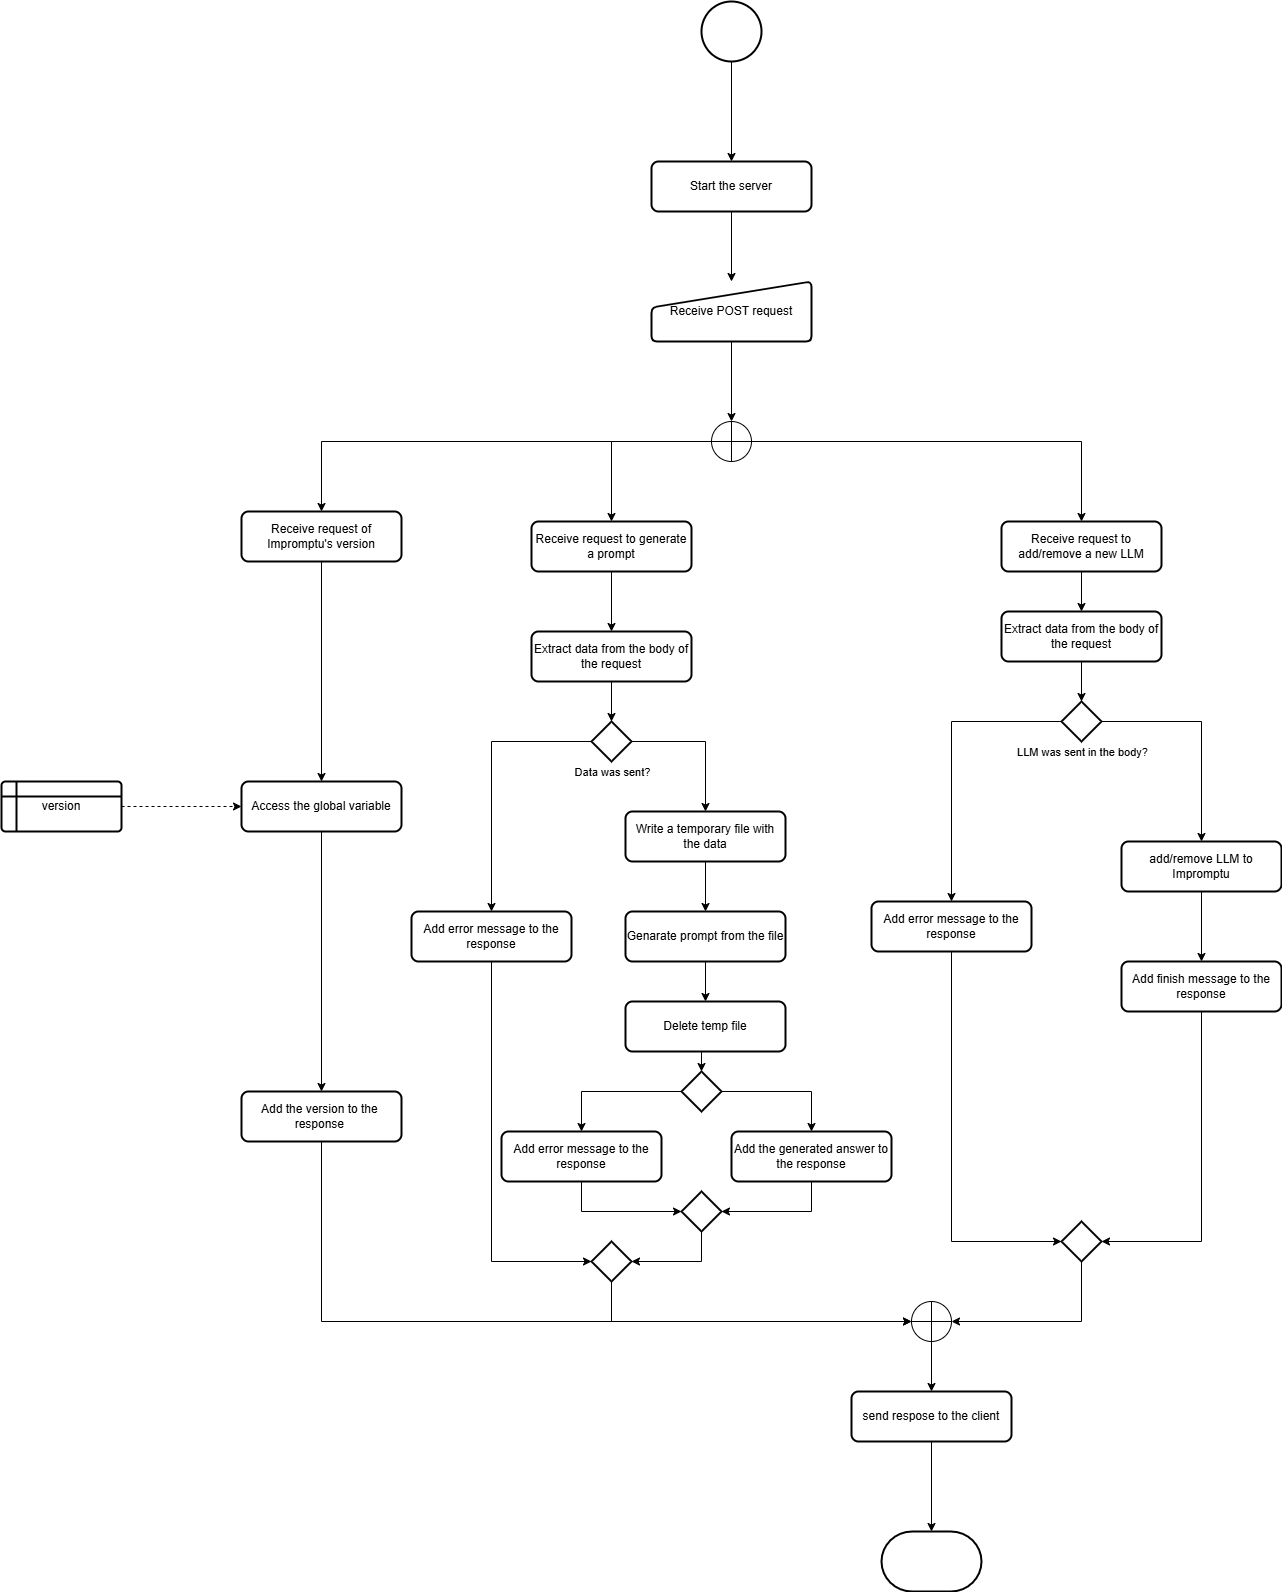

The diagram above was exported from draw.io. Its source (the exported page's mxGraphModel, read from the mxfile embedded in the PNG):
<mxGraphModel dx="2261" dy="772" grid="1" gridSize="10" guides="1" tooltips="1" connect="1" arrows="1" fold="1" page="1" pageScale="1" pageWidth="827" pageHeight="1169" math="0" shadow="0">
  <root>
    <mxCell id="0" />
    <mxCell id="1" parent="0" />
    <mxCell id="ZW3ns0WIZJ93A7vm33-a-28" style="edgeStyle=orthogonalEdgeStyle;rounded=0;orthogonalLoop=1;jettySize=auto;html=1;exitX=0.5;exitY=1;exitDx=0;exitDy=0;exitPerimeter=0;" parent="1" source="ZW3ns0WIZJ93A7vm33-a-1" target="dbO9DXQACIx0WLyUYPRh-1" edge="1">
      <mxGeometry relative="1" as="geometry">
        <mxPoint x="360" y="220" as="targetPoint" />
      </mxGeometry>
    </mxCell>
    <mxCell id="ZW3ns0WIZJ93A7vm33-a-1" value="" style="strokeWidth=2;html=1;shape=mxgraph.flowchart.start_2;whiteSpace=wrap;" parent="1" vertex="1">
      <mxGeometry x="330" y="80" width="60" height="60" as="geometry" />
    </mxCell>
    <mxCell id="ZW3ns0WIZJ93A7vm33-a-68" value="" style="strokeWidth=2;html=1;shape=mxgraph.flowchart.terminator;whiteSpace=wrap;" parent="1" vertex="1">
      <mxGeometry x="510" y="1610" width="100" height="60" as="geometry" />
    </mxCell>
    <mxCell id="dbO9DXQACIx0WLyUYPRh-14" style="edgeStyle=orthogonalEdgeStyle;rounded=0;orthogonalLoop=1;jettySize=auto;html=1;exitX=0.5;exitY=1;exitDx=0;exitDy=0;" parent="1" source="dbO9DXQACIx0WLyUYPRh-1" target="dbO9DXQACIx0WLyUYPRh-2" edge="1">
      <mxGeometry relative="1" as="geometry" />
    </mxCell>
    <mxCell id="dbO9DXQACIx0WLyUYPRh-1" value="Start the server" style="rounded=1;whiteSpace=wrap;html=1;absoluteArcSize=1;arcSize=14;strokeWidth=2;" parent="1" vertex="1">
      <mxGeometry x="280" y="240" width="160" height="50" as="geometry" />
    </mxCell>
    <mxCell id="dbO9DXQACIx0WLyUYPRh-2" value="Receive POST request" style="html=1;strokeWidth=2;shape=manualInput;whiteSpace=wrap;rounded=1;size=26;arcSize=11;" parent="1" vertex="1">
      <mxGeometry x="280" y="360" width="160" height="60" as="geometry" />
    </mxCell>
    <mxCell id="dbO9DXQACIx0WLyUYPRh-8" style="edgeStyle=orthogonalEdgeStyle;rounded=0;orthogonalLoop=1;jettySize=auto;html=1;exitX=0;exitY=0.5;exitDx=0;exitDy=0;exitPerimeter=0;" parent="1" source="dbO9DXQACIx0WLyUYPRh-3" target="dbO9DXQACIx0WLyUYPRh-5" edge="1">
      <mxGeometry relative="1" as="geometry" />
    </mxCell>
    <mxCell id="dbO9DXQACIx0WLyUYPRh-9" style="edgeStyle=orthogonalEdgeStyle;rounded=0;orthogonalLoop=1;jettySize=auto;html=1;exitX=0;exitY=0.5;exitDx=0;exitDy=0;exitPerimeter=0;entryX=0.5;entryY=0;entryDx=0;entryDy=0;" parent="1" source="dbO9DXQACIx0WLyUYPRh-3" target="dbO9DXQACIx0WLyUYPRh-6" edge="1">
      <mxGeometry relative="1" as="geometry" />
    </mxCell>
    <mxCell id="dbO9DXQACIx0WLyUYPRh-10" style="edgeStyle=orthogonalEdgeStyle;rounded=0;orthogonalLoop=1;jettySize=auto;html=1;exitX=1;exitY=0.5;exitDx=0;exitDy=0;exitPerimeter=0;entryX=0.5;entryY=0;entryDx=0;entryDy=0;" parent="1" source="dbO9DXQACIx0WLyUYPRh-3" target="dbO9DXQACIx0WLyUYPRh-4" edge="1">
      <mxGeometry relative="1" as="geometry" />
    </mxCell>
    <mxCell id="dbO9DXQACIx0WLyUYPRh-3" value="" style="verticalLabelPosition=bottom;verticalAlign=top;html=1;shape=mxgraph.flowchart.summing_function;" parent="1" vertex="1">
      <mxGeometry x="340" y="500" width="40" height="40" as="geometry" />
    </mxCell>
    <mxCell id="dbO9DXQACIx0WLyUYPRh-59" style="edgeStyle=orthogonalEdgeStyle;rounded=0;orthogonalLoop=1;jettySize=auto;html=1;exitX=0.5;exitY=1;exitDx=0;exitDy=0;" parent="1" source="dbO9DXQACIx0WLyUYPRh-4" target="dbO9DXQACIx0WLyUYPRh-50" edge="1">
      <mxGeometry relative="1" as="geometry" />
    </mxCell>
    <mxCell id="dbO9DXQACIx0WLyUYPRh-4" value="Receive request to add/remove a new LLM" style="rounded=1;whiteSpace=wrap;html=1;absoluteArcSize=1;arcSize=14;strokeWidth=2;" parent="1" vertex="1">
      <mxGeometry x="630" y="600" width="160" height="50" as="geometry" />
    </mxCell>
    <mxCell id="dbO9DXQACIx0WLyUYPRh-17" style="edgeStyle=orthogonalEdgeStyle;rounded=0;orthogonalLoop=1;jettySize=auto;html=1;exitX=0.5;exitY=1;exitDx=0;exitDy=0;" parent="1" source="dbO9DXQACIx0WLyUYPRh-5" target="dbO9DXQACIx0WLyUYPRh-16" edge="1">
      <mxGeometry relative="1" as="geometry" />
    </mxCell>
    <mxCell id="dbO9DXQACIx0WLyUYPRh-5" value="Receive request of Impromptu's version" style="rounded=1;whiteSpace=wrap;html=1;absoluteArcSize=1;arcSize=14;strokeWidth=2;" parent="1" vertex="1">
      <mxGeometry x="-130" y="590" width="160" height="50" as="geometry" />
    </mxCell>
    <mxCell id="dbO9DXQACIx0WLyUYPRh-24" style="edgeStyle=orthogonalEdgeStyle;rounded=0;orthogonalLoop=1;jettySize=auto;html=1;exitX=0.5;exitY=1;exitDx=0;exitDy=0;" parent="1" source="dbO9DXQACIx0WLyUYPRh-6" target="dbO9DXQACIx0WLyUYPRh-23" edge="1">
      <mxGeometry relative="1" as="geometry" />
    </mxCell>
    <mxCell id="dbO9DXQACIx0WLyUYPRh-6" value="Receive request to generate a prompt" style="rounded=1;whiteSpace=wrap;html=1;absoluteArcSize=1;arcSize=14;strokeWidth=2;" parent="1" vertex="1">
      <mxGeometry x="160" y="600" width="160" height="50" as="geometry" />
    </mxCell>
    <mxCell id="dbO9DXQACIx0WLyUYPRh-12" style="edgeStyle=orthogonalEdgeStyle;rounded=0;orthogonalLoop=1;jettySize=auto;html=1;exitX=0.5;exitY=1;exitDx=0;exitDy=0;entryX=0.5;entryY=0;entryDx=0;entryDy=0;entryPerimeter=0;" parent="1" source="dbO9DXQACIx0WLyUYPRh-2" target="dbO9DXQACIx0WLyUYPRh-3" edge="1">
      <mxGeometry relative="1" as="geometry">
        <mxPoint x="360" y="490" as="targetPoint" />
      </mxGeometry>
    </mxCell>
    <mxCell id="dbO9DXQACIx0WLyUYPRh-15" value="Add the version to the&amp;nbsp; response&amp;nbsp;" style="rounded=1;whiteSpace=wrap;html=1;absoluteArcSize=1;arcSize=14;strokeWidth=2;" parent="1" vertex="1">
      <mxGeometry x="-130" y="1170" width="160" height="50" as="geometry" />
    </mxCell>
    <mxCell id="dbO9DXQACIx0WLyUYPRh-18" style="edgeStyle=orthogonalEdgeStyle;rounded=0;orthogonalLoop=1;jettySize=auto;html=1;exitX=0.5;exitY=1;exitDx=0;exitDy=0;" parent="1" source="dbO9DXQACIx0WLyUYPRh-16" target="dbO9DXQACIx0WLyUYPRh-15" edge="1">
      <mxGeometry relative="1" as="geometry" />
    </mxCell>
    <mxCell id="dbO9DXQACIx0WLyUYPRh-16" value="Access the global variable" style="rounded=1;whiteSpace=wrap;html=1;absoluteArcSize=1;arcSize=14;strokeWidth=2;" parent="1" vertex="1">
      <mxGeometry x="-130" y="860" width="160" height="50" as="geometry" />
    </mxCell>
    <mxCell id="dbO9DXQACIx0WLyUYPRh-22" style="edgeStyle=orthogonalEdgeStyle;rounded=0;orthogonalLoop=1;jettySize=auto;html=1;exitX=1;exitY=0.5;exitDx=0;exitDy=0;dashed=1;" parent="1" source="dbO9DXQACIx0WLyUYPRh-21" target="dbO9DXQACIx0WLyUYPRh-16" edge="1">
      <mxGeometry relative="1" as="geometry">
        <mxPoint x="-250" y="885" as="sourcePoint" />
      </mxGeometry>
    </mxCell>
    <mxCell id="dbO9DXQACIx0WLyUYPRh-21" value="version" style="shape=internalStorage;whiteSpace=wrap;html=1;dx=15;dy=15;rounded=1;arcSize=8;strokeWidth=2;" parent="1" vertex="1">
      <mxGeometry x="-370" y="860" width="120" height="50" as="geometry" />
    </mxCell>
    <mxCell id="dbO9DXQACIx0WLyUYPRh-23" value="Extract data from the body of the request" style="rounded=1;whiteSpace=wrap;html=1;absoluteArcSize=1;arcSize=14;strokeWidth=2;" parent="1" vertex="1">
      <mxGeometry x="160" y="710" width="160" height="50" as="geometry" />
    </mxCell>
    <mxCell id="dbO9DXQACIx0WLyUYPRh-27" style="edgeStyle=orthogonalEdgeStyle;rounded=0;orthogonalLoop=1;jettySize=auto;html=1;exitX=1;exitY=0.5;exitDx=0;exitDy=0;exitPerimeter=0;" parent="1" source="dbO9DXQACIx0WLyUYPRh-25" target="dbO9DXQACIx0WLyUYPRh-26" edge="1">
      <mxGeometry relative="1" as="geometry" />
    </mxCell>
    <mxCell id="dbO9DXQACIx0WLyUYPRh-30" value="Data was sent?" style="edgeLabel;html=1;align=center;verticalAlign=middle;resizable=0;points=[];" parent="dbO9DXQACIx0WLyUYPRh-27" vertex="1" connectable="0">
      <mxGeometry x="-0.5" y="2" relative="1" as="geometry">
        <mxPoint x="-56" y="32" as="offset" />
      </mxGeometry>
    </mxCell>
    <mxCell id="dbO9DXQACIx0WLyUYPRh-38" style="edgeStyle=orthogonalEdgeStyle;rounded=0;orthogonalLoop=1;jettySize=auto;html=1;exitX=0;exitY=0.5;exitDx=0;exitDy=0;exitPerimeter=0;" parent="1" source="dbO9DXQACIx0WLyUYPRh-25" target="dbO9DXQACIx0WLyUYPRh-37" edge="1">
      <mxGeometry relative="1" as="geometry" />
    </mxCell>
    <mxCell id="dbO9DXQACIx0WLyUYPRh-25" value="" style="strokeWidth=2;html=1;shape=mxgraph.flowchart.decision;whiteSpace=wrap;" parent="1" vertex="1">
      <mxGeometry x="220" y="800" width="40" height="40" as="geometry" />
    </mxCell>
    <mxCell id="dbO9DXQACIx0WLyUYPRh-32" style="edgeStyle=orthogonalEdgeStyle;rounded=0;orthogonalLoop=1;jettySize=auto;html=1;exitX=0.5;exitY=1;exitDx=0;exitDy=0;" parent="1" source="dbO9DXQACIx0WLyUYPRh-26" target="dbO9DXQACIx0WLyUYPRh-31" edge="1">
      <mxGeometry relative="1" as="geometry" />
    </mxCell>
    <mxCell id="dbO9DXQACIx0WLyUYPRh-26" value="Write a temporary file with the data" style="rounded=1;whiteSpace=wrap;html=1;absoluteArcSize=1;arcSize=14;strokeWidth=2;" parent="1" vertex="1">
      <mxGeometry x="254" y="890" width="160" height="50" as="geometry" />
    </mxCell>
    <mxCell id="dbO9DXQACIx0WLyUYPRh-28" style="edgeStyle=orthogonalEdgeStyle;rounded=0;orthogonalLoop=1;jettySize=auto;html=1;exitX=0.5;exitY=1;exitDx=0;exitDy=0;entryX=0.5;entryY=0;entryDx=0;entryDy=0;entryPerimeter=0;" parent="1" source="dbO9DXQACIx0WLyUYPRh-23" target="dbO9DXQACIx0WLyUYPRh-25" edge="1">
      <mxGeometry relative="1" as="geometry" />
    </mxCell>
    <mxCell id="dbO9DXQACIx0WLyUYPRh-34" style="edgeStyle=orthogonalEdgeStyle;rounded=0;orthogonalLoop=1;jettySize=auto;html=1;exitX=0.5;exitY=1;exitDx=0;exitDy=0;entryX=0.5;entryY=0;entryDx=0;entryDy=0;" parent="1" source="dbO9DXQACIx0WLyUYPRh-31" target="dbO9DXQACIx0WLyUYPRh-33" edge="1">
      <mxGeometry relative="1" as="geometry" />
    </mxCell>
    <mxCell id="dbO9DXQACIx0WLyUYPRh-31" value="Genarate prompt from the file" style="rounded=1;whiteSpace=wrap;html=1;absoluteArcSize=1;arcSize=14;strokeWidth=2;" parent="1" vertex="1">
      <mxGeometry x="254" y="990" width="160" height="50" as="geometry" />
    </mxCell>
    <mxCell id="dbO9DXQACIx0WLyUYPRh-33" value="Delete temp file" style="rounded=1;whiteSpace=wrap;html=1;absoluteArcSize=1;arcSize=14;strokeWidth=2;" parent="1" vertex="1">
      <mxGeometry x="254" y="1080" width="160" height="50" as="geometry" />
    </mxCell>
    <mxCell id="dbO9DXQACIx0WLyUYPRh-35" value="Add the generated answer to the response" style="rounded=1;whiteSpace=wrap;html=1;absoluteArcSize=1;arcSize=14;strokeWidth=2;" parent="1" vertex="1">
      <mxGeometry x="360" y="1210" width="160" height="50" as="geometry" />
    </mxCell>
    <mxCell id="dbO9DXQACIx0WLyUYPRh-37" value="Add error message to the response" style="rounded=1;whiteSpace=wrap;html=1;absoluteArcSize=1;arcSize=14;strokeWidth=2;" parent="1" vertex="1">
      <mxGeometry x="40" y="990" width="160" height="50" as="geometry" />
    </mxCell>
    <mxCell id="dbO9DXQACIx0WLyUYPRh-41" style="edgeStyle=orthogonalEdgeStyle;rounded=0;orthogonalLoop=1;jettySize=auto;html=1;exitX=1;exitY=0.5;exitDx=0;exitDy=0;exitPerimeter=0;" parent="1" source="dbO9DXQACIx0WLyUYPRh-39" target="dbO9DXQACIx0WLyUYPRh-35" edge="1">
      <mxGeometry relative="1" as="geometry" />
    </mxCell>
    <mxCell id="dbO9DXQACIx0WLyUYPRh-43" style="edgeStyle=orthogonalEdgeStyle;rounded=0;orthogonalLoop=1;jettySize=auto;html=1;exitX=0;exitY=0.5;exitDx=0;exitDy=0;exitPerimeter=0;" parent="1" source="dbO9DXQACIx0WLyUYPRh-39" target="dbO9DXQACIx0WLyUYPRh-42" edge="1">
      <mxGeometry relative="1" as="geometry" />
    </mxCell>
    <mxCell id="dbO9DXQACIx0WLyUYPRh-39" value="" style="strokeWidth=2;html=1;shape=mxgraph.flowchart.decision;whiteSpace=wrap;" parent="1" vertex="1">
      <mxGeometry x="310" y="1150" width="40" height="40" as="geometry" />
    </mxCell>
    <mxCell id="dbO9DXQACIx0WLyUYPRh-40" style="edgeStyle=orthogonalEdgeStyle;rounded=0;orthogonalLoop=1;jettySize=auto;html=1;exitX=0.5;exitY=1;exitDx=0;exitDy=0;entryX=0.5;entryY=0;entryDx=0;entryDy=0;entryPerimeter=0;" parent="1" source="dbO9DXQACIx0WLyUYPRh-33" target="dbO9DXQACIx0WLyUYPRh-39" edge="1">
      <mxGeometry relative="1" as="geometry" />
    </mxCell>
    <mxCell id="dbO9DXQACIx0WLyUYPRh-42" value="Add error message to the response" style="rounded=1;whiteSpace=wrap;html=1;absoluteArcSize=1;arcSize=14;strokeWidth=2;" parent="1" vertex="1">
      <mxGeometry x="130" y="1210" width="160" height="50" as="geometry" />
    </mxCell>
    <mxCell id="dbO9DXQACIx0WLyUYPRh-44" value="" style="strokeWidth=2;html=1;shape=mxgraph.flowchart.decision;whiteSpace=wrap;" parent="1" vertex="1">
      <mxGeometry x="310" y="1270" width="40" height="40" as="geometry" />
    </mxCell>
    <mxCell id="dbO9DXQACIx0WLyUYPRh-45" value="" style="strokeWidth=2;html=1;shape=mxgraph.flowchart.decision;whiteSpace=wrap;" parent="1" vertex="1">
      <mxGeometry x="220" y="1320" width="40" height="40" as="geometry" />
    </mxCell>
    <mxCell id="dbO9DXQACIx0WLyUYPRh-46" style="edgeStyle=orthogonalEdgeStyle;rounded=0;orthogonalLoop=1;jettySize=auto;html=1;exitX=0.5;exitY=1;exitDx=0;exitDy=0;entryX=0;entryY=0.5;entryDx=0;entryDy=0;entryPerimeter=0;" parent="1" source="dbO9DXQACIx0WLyUYPRh-42" target="dbO9DXQACIx0WLyUYPRh-44" edge="1">
      <mxGeometry relative="1" as="geometry" />
    </mxCell>
    <mxCell id="dbO9DXQACIx0WLyUYPRh-47" style="edgeStyle=orthogonalEdgeStyle;rounded=0;orthogonalLoop=1;jettySize=auto;html=1;exitX=0.5;exitY=1;exitDx=0;exitDy=0;entryX=1;entryY=0.5;entryDx=0;entryDy=0;entryPerimeter=0;" parent="1" source="dbO9DXQACIx0WLyUYPRh-35" target="dbO9DXQACIx0WLyUYPRh-44" edge="1">
      <mxGeometry relative="1" as="geometry" />
    </mxCell>
    <mxCell id="dbO9DXQACIx0WLyUYPRh-48" style="edgeStyle=orthogonalEdgeStyle;rounded=0;orthogonalLoop=1;jettySize=auto;html=1;exitX=0.5;exitY=1;exitDx=0;exitDy=0;exitPerimeter=0;entryX=1;entryY=0.5;entryDx=0;entryDy=0;entryPerimeter=0;" parent="1" source="dbO9DXQACIx0WLyUYPRh-44" target="dbO9DXQACIx0WLyUYPRh-45" edge="1">
      <mxGeometry relative="1" as="geometry" />
    </mxCell>
    <mxCell id="dbO9DXQACIx0WLyUYPRh-49" style="edgeStyle=orthogonalEdgeStyle;rounded=0;orthogonalLoop=1;jettySize=auto;html=1;exitX=0.5;exitY=1;exitDx=0;exitDy=0;entryX=0;entryY=0.5;entryDx=0;entryDy=0;entryPerimeter=0;" parent="1" source="dbO9DXQACIx0WLyUYPRh-37" target="dbO9DXQACIx0WLyUYPRh-45" edge="1">
      <mxGeometry relative="1" as="geometry" />
    </mxCell>
    <mxCell id="dbO9DXQACIx0WLyUYPRh-58" style="edgeStyle=orthogonalEdgeStyle;rounded=0;orthogonalLoop=1;jettySize=auto;html=1;exitX=0.5;exitY=1;exitDx=0;exitDy=0;" parent="1" source="dbO9DXQACIx0WLyUYPRh-50" target="dbO9DXQACIx0WLyUYPRh-52" edge="1">
      <mxGeometry relative="1" as="geometry" />
    </mxCell>
    <mxCell id="dbO9DXQACIx0WLyUYPRh-50" value="Extract data from the body of the request" style="rounded=1;whiteSpace=wrap;html=1;absoluteArcSize=1;arcSize=14;strokeWidth=2;" parent="1" vertex="1">
      <mxGeometry x="630" y="690" width="160" height="50" as="geometry" />
    </mxCell>
    <mxCell id="dbO9DXQACIx0WLyUYPRh-56" style="edgeStyle=orthogonalEdgeStyle;rounded=0;orthogonalLoop=1;jettySize=auto;html=1;exitX=0;exitY=0.5;exitDx=0;exitDy=0;exitPerimeter=0;" parent="1" source="dbO9DXQACIx0WLyUYPRh-52" target="dbO9DXQACIx0WLyUYPRh-55" edge="1">
      <mxGeometry relative="1" as="geometry" />
    </mxCell>
    <mxCell id="dbO9DXQACIx0WLyUYPRh-57" value="LLM was sent in the body?" style="edgeLabel;html=1;align=center;verticalAlign=middle;resizable=0;points=[];" parent="dbO9DXQACIx0WLyUYPRh-56" vertex="1" connectable="0">
      <mxGeometry x="-0.2231" y="-2" relative="1" as="geometry">
        <mxPoint x="132" y="27" as="offset" />
      </mxGeometry>
    </mxCell>
    <mxCell id="dbO9DXQACIx0WLyUYPRh-52" value="" style="strokeWidth=2;html=1;shape=mxgraph.flowchart.decision;whiteSpace=wrap;" parent="1" vertex="1">
      <mxGeometry x="690" y="780" width="40" height="40" as="geometry" />
    </mxCell>
    <mxCell id="dbO9DXQACIx0WLyUYPRh-74" style="edgeStyle=orthogonalEdgeStyle;rounded=0;orthogonalLoop=1;jettySize=auto;html=1;exitX=0.5;exitY=1;exitDx=0;exitDy=0;" parent="1" source="dbO9DXQACIx0WLyUYPRh-53" target="dbO9DXQACIx0WLyUYPRh-62" edge="1">
      <mxGeometry relative="1" as="geometry" />
    </mxCell>
    <mxCell id="dbO9DXQACIx0WLyUYPRh-53" value="add/remove LLM to Impromptu" style="rounded=1;whiteSpace=wrap;html=1;absoluteArcSize=1;arcSize=14;strokeWidth=2;" parent="1" vertex="1">
      <mxGeometry x="750" y="920" width="160" height="50" as="geometry" />
    </mxCell>
    <mxCell id="dbO9DXQACIx0WLyUYPRh-55" value="Add error message to the response" style="rounded=1;whiteSpace=wrap;html=1;absoluteArcSize=1;arcSize=14;strokeWidth=2;" parent="1" vertex="1">
      <mxGeometry x="500" y="980" width="160" height="50" as="geometry" />
    </mxCell>
    <mxCell id="dbO9DXQACIx0WLyUYPRh-61" style="edgeStyle=orthogonalEdgeStyle;rounded=0;orthogonalLoop=1;jettySize=auto;html=1;exitX=1;exitY=0.5;exitDx=0;exitDy=0;exitPerimeter=0;" parent="1" source="dbO9DXQACIx0WLyUYPRh-52" target="dbO9DXQACIx0WLyUYPRh-53" edge="1">
      <mxGeometry relative="1" as="geometry">
        <mxPoint x="830" y="860" as="targetPoint" />
      </mxGeometry>
    </mxCell>
    <mxCell id="dbO9DXQACIx0WLyUYPRh-62" value="Add finish message to the response" style="rounded=1;whiteSpace=wrap;html=1;absoluteArcSize=1;arcSize=14;strokeWidth=2;" parent="1" vertex="1">
      <mxGeometry x="750" y="1040" width="160" height="50" as="geometry" />
    </mxCell>
    <mxCell id="dbO9DXQACIx0WLyUYPRh-63" value="send respose to the client" style="rounded=1;whiteSpace=wrap;html=1;absoluteArcSize=1;arcSize=14;strokeWidth=2;" parent="1" vertex="1">
      <mxGeometry x="480" y="1470" width="160" height="50" as="geometry" />
    </mxCell>
    <mxCell id="dbO9DXQACIx0WLyUYPRh-76" style="edgeStyle=orthogonalEdgeStyle;rounded=0;orthogonalLoop=1;jettySize=auto;html=1;exitX=0.5;exitY=1;exitDx=0;exitDy=0;exitPerimeter=0;" parent="1" source="dbO9DXQACIx0WLyUYPRh-66" target="dbO9DXQACIx0WLyUYPRh-63" edge="1">
      <mxGeometry relative="1" as="geometry" />
    </mxCell>
    <mxCell id="dbO9DXQACIx0WLyUYPRh-66" value="" style="verticalLabelPosition=bottom;verticalAlign=top;html=1;shape=mxgraph.flowchart.summing_function;" parent="1" vertex="1">
      <mxGeometry x="540" y="1380" width="40" height="40" as="geometry" />
    </mxCell>
    <mxCell id="dbO9DXQACIx0WLyUYPRh-67" style="edgeStyle=orthogonalEdgeStyle;rounded=0;orthogonalLoop=1;jettySize=auto;html=1;exitX=0.5;exitY=1;exitDx=0;exitDy=0;exitPerimeter=0;entryX=0;entryY=0.5;entryDx=0;entryDy=0;entryPerimeter=0;" parent="1" source="dbO9DXQACIx0WLyUYPRh-45" target="dbO9DXQACIx0WLyUYPRh-66" edge="1">
      <mxGeometry relative="1" as="geometry" />
    </mxCell>
    <mxCell id="dbO9DXQACIx0WLyUYPRh-68" style="edgeStyle=orthogonalEdgeStyle;rounded=0;orthogonalLoop=1;jettySize=auto;html=1;exitX=0.5;exitY=1;exitDx=0;exitDy=0;entryX=0;entryY=0.5;entryDx=0;entryDy=0;entryPerimeter=0;" parent="1" source="dbO9DXQACIx0WLyUYPRh-15" target="dbO9DXQACIx0WLyUYPRh-66" edge="1">
      <mxGeometry relative="1" as="geometry" />
    </mxCell>
    <mxCell id="dbO9DXQACIx0WLyUYPRh-69" value="" style="strokeWidth=2;html=1;shape=mxgraph.flowchart.decision;whiteSpace=wrap;" parent="1" vertex="1">
      <mxGeometry x="690" y="1300" width="40" height="40" as="geometry" />
    </mxCell>
    <mxCell id="dbO9DXQACIx0WLyUYPRh-70" style="edgeStyle=orthogonalEdgeStyle;rounded=0;orthogonalLoop=1;jettySize=auto;html=1;exitX=0.5;exitY=1;exitDx=0;exitDy=0;entryX=1;entryY=0.5;entryDx=0;entryDy=0;entryPerimeter=0;" parent="1" source="dbO9DXQACIx0WLyUYPRh-62" target="dbO9DXQACIx0WLyUYPRh-69" edge="1">
      <mxGeometry relative="1" as="geometry" />
    </mxCell>
    <mxCell id="dbO9DXQACIx0WLyUYPRh-71" style="edgeStyle=orthogonalEdgeStyle;rounded=0;orthogonalLoop=1;jettySize=auto;html=1;exitX=0.5;exitY=1;exitDx=0;exitDy=0;entryX=0;entryY=0.5;entryDx=0;entryDy=0;entryPerimeter=0;" parent="1" source="dbO9DXQACIx0WLyUYPRh-55" target="dbO9DXQACIx0WLyUYPRh-69" edge="1">
      <mxGeometry relative="1" as="geometry" />
    </mxCell>
    <mxCell id="dbO9DXQACIx0WLyUYPRh-72" style="edgeStyle=orthogonalEdgeStyle;rounded=0;orthogonalLoop=1;jettySize=auto;html=1;exitX=0.5;exitY=1;exitDx=0;exitDy=0;exitPerimeter=0;entryX=1;entryY=0.5;entryDx=0;entryDy=0;entryPerimeter=0;" parent="1" source="dbO9DXQACIx0WLyUYPRh-69" target="dbO9DXQACIx0WLyUYPRh-66" edge="1">
      <mxGeometry relative="1" as="geometry" />
    </mxCell>
    <mxCell id="dbO9DXQACIx0WLyUYPRh-77" style="edgeStyle=orthogonalEdgeStyle;rounded=0;orthogonalLoop=1;jettySize=auto;html=1;exitX=0.5;exitY=1;exitDx=0;exitDy=0;entryX=0.5;entryY=0;entryDx=0;entryDy=0;entryPerimeter=0;" parent="1" source="dbO9DXQACIx0WLyUYPRh-63" target="ZW3ns0WIZJ93A7vm33-a-68" edge="1">
      <mxGeometry relative="1" as="geometry" />
    </mxCell>
  </root>
</mxGraphModel>